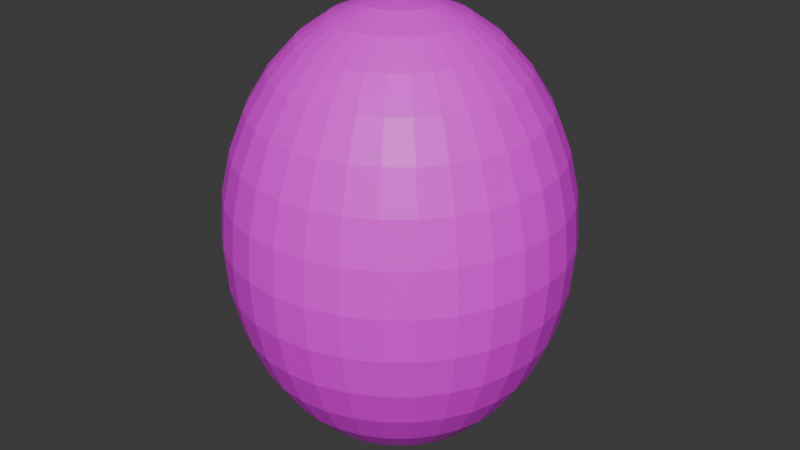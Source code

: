 # Source: potplant_leaves.blend  (saved by Blender 4.3.34; exported with 4.5.12 LTS)
import bpy
from mathutils import Matrix  # noqa: F401  (used for matrix-valued properties, if any)

bpy.ops.wm.read_factory_settings(use_empty=True)
scene = bpy.context.scene
scene.name = 'Scene'

# ---- collections
col_collection = bpy.data.collections.new('Collection'); scene.collection.children.link(col_collection)

# ---- images (referenced by path relative to the original .blend; pixels are not part of the script)
import os
ASSET_DIR = os.environ.get("B2B_ASSET_DIR", "")  # directory of the original .blend (textures are referenced by path, not embedded)
HERE = os.path.dirname(os.path.abspath(__file__))  # packed textures are extracted next to this script under _unpacked/

def load_image(name, relpath, width, height, colorspace="sRGB"):
    """Load a texture the original file referenced (path relative to the .blend, or extracted next to this script)."""
    p = next((c for c in (os.path.join(HERE, relpath), os.path.join(ASSET_DIR, relpath)) if relpath and os.path.exists(c)), "")
    if p:
        img = bpy.data.images.load(p, check_existing=True)
        img.name = name
    else:  # same state as the original file: an image datablock whose file is absent (Cycles renders it pink)
        img = bpy.data.images.new(name, width, height)
        img.source = "FILE"
        img.filepath = "//" + (relpath or name)
    img.colorspace_settings.name = colorspace
    return img
img_leaves_basecolor_jpg = load_image('leaves_basecolor.jpg', 'leaves_basecolor.jpg', 1024, 1024, 'sRGB')

# ---- materials (node trees are filled in below, after node groups)
mat_leaves = bpy.data.materials.new('Leaves')
mat_leaves.diffuse_color = (0.05118, 0.8003, 0.07182, 1.0)

# ---- material node trees
mat_leaves.use_nodes = True; mat_leaves.node_tree.nodes.clear()
_N = mat_leaves.node_tree.nodes; _L = mat_leaves.node_tree.links
n0 = _N.new('ShaderNodeBsdfPrincipled'); n0.name = 'Principled BSDF'; n0.location = (10, 300)
n1 = _N.new('ShaderNodeOutputMaterial'); n1.name = 'Material Output'; n1.location = (300, 300)
n2 = _N.new('ShaderNodeTexImage'); n2.name = 'Image Texture'; n2.location = (30, -40)
n2.label = 'Base Color'
n2.image = img_leaves_basecolor_jpg
n3 = _N.new('ShaderNodeMapping'); n3.name = 'Mapping'; n3.location = (230, -40)
n3.inputs[3].default_value = (2.0, 2.0, 2.0)
n4 = _N.new('ShaderNodeTexCoord'); n4.name = 'Texture Coordinate'; n4.location = (30, -40)
n5 = _N.new('NodeFrame'); n5.name = 'Frame'; n5.location = (-1270, 340)
n5.label = 'Mapping'
n5.width = 400
n6 = _N.new('NodeFrame'); n6.name = 'Frame.001'; n6.location = (-570, 540)
n6.label = 'Textures'
n6.width = 300
n2.parent = n6
n3.parent = n5
n4.parent = n5
_L.new(n0.outputs[0], n1.inputs[0])
_L.new(n2.outputs[0], n0.inputs[0])
_L.new(n3.outputs[0], n2.inputs[0])
_L.new(n4.outputs[2], n3.inputs[0])
n1.is_active_output = True

# ---- world
world_world = bpy.data.worlds.new('World'); scene.world = world_world
world_world.use_nodes = True; world_world.node_tree.nodes.clear()
_N = world_world.node_tree.nodes; _L = world_world.node_tree.links
n0 = _N.new('ShaderNodeOutputWorld'); n0.name = 'World Output'; n0.location = (300, 300)
n1 = _N.new('ShaderNodeBackground'); n1.name = 'Background'; n1.location = (10, 300)
n1.inputs[0].default_value = (0.05088, 0.05088, 0.05088, 1.0)
_L.new(n1.outputs[0], n0.inputs[0])
n0.is_active_output = True
world_world.color = (0.05088, 0.05088, 0.05088)
world_world.sun_shadow_jitter_overblur = 0.0

# ---- meshes
me_sphere = bpy.data.meshes.new('Sphere')
me_sphere.from_pydata([(0.0, 0.4167, 0.8315), (0.0, 0.6236, 0.5556), (0.0, 0.7356, 0.1951), (0.0, 0.75, 0.0), (0.0, 0.7356, -0.1951), (0.0, 0.6236, -0.5556), (0.02855, 0.1435, 0.9808), (0.05599, 0.2815, 0.9239), (0.08129, 0.4087, 0.8315), (0.1035, 0.5201, 0.7071), (0.1217, 0.6116, 0.5556), (0.1352, 0.6796, 0.3827), (0.1435, 0.7215, 0.1951), (0.1463, 0.7356, 0.0), (0.1435, 0.7215, -0.1951), (0.1352, 0.6796, -0.3827), (0.1217, 0.6116, -0.5556), (0.1035, 0.5201, -0.7071), (0.08129, 0.4087, -0.8315), (0.05599, 0.2815, -0.9239), (0.02855, 0.1435, -0.9808), (0.05599, 0.1352, 0.9808), (0.1098, 0.2652, 0.9239), (0.1595, 0.385, 0.8315), (0.2029, 0.49, 0.7071), (0.2386, 0.5761, 0.5556), (0.2652, 0.6402, 0.3827), (0.2815, 0.6796, 0.1951), (0.287, 0.6929, 0.0), (0.2815, 0.6796, -0.1951), (0.2652, 0.6402, -0.3827), (0.2386, 0.5761, -0.5556), (0.2029, 0.49, -0.7071), (0.1595, 0.385, -0.8315), (0.1098, 0.2652, -0.9239), (0.05599, 0.1352, -0.9808), (0.08129, 0.1217, 0.9808), (0.1595, 0.2386, 0.9239), (0.2315, 0.3465, 0.8315), (0.2946, 0.441, 0.7071), (0.3465, 0.5185, 0.5556), (0.385, 0.5761, 0.3827), (0.4087, 0.6116, 0.1951), (0.4167, 0.6236, 0.0), (0.4087, 0.6116, -0.1951), (0.385, 0.5761, -0.3827), (0.3465, 0.5185, -0.5556), (0.2946, 0.441, -0.7071), (0.2315, 0.3465, -0.8315), (0.1595, 0.2386, -0.9239), (0.08129, 0.1217, -0.9808), (0.1035, 0.1035, 0.9808), (0.2029, 0.2029, 0.9239), (0.2946, 0.2946, 0.8315), (0.375, 0.375, 0.7071), (0.441, 0.441, 0.5556), (0.49, 0.49, 0.3827), (0.5201, 0.5201, 0.1951), (0.5303, 0.5303, 0.0), (0.5201, 0.5201, -0.1951), (0.49, 0.49, -0.3827), (0.441, 0.441, -0.5556), (0.375, 0.375, -0.7071), (0.2946, 0.2946, -0.8315), (0.2029, 0.2029, -0.9239), (0.1035, 0.1035, -0.9808), (0.1217, 0.08129, 0.9808), (0.2386, 0.1595, 0.9239), (0.3465, 0.2315, 0.8315), (0.441, 0.2946, 0.7071), (0.5185, 0.3465, 0.5556), (0.5761, 0.385, 0.3827), (0.6116, 0.4087, 0.1951), (0.6236, 0.4167, 0.0), (0.6116, 0.4087, -0.1951), (0.5761, 0.385, -0.3827), (0.5185, 0.3465, -0.5556), (0.441, 0.2946, -0.7071), (0.3465, 0.2315, -0.8315), (0.2386, 0.1595, -0.9239), (0.1217, 0.08129, -0.9808), (0.0, 0.0, 1.0), (0.1352, 0.05599, 0.9808), (0.2652, 0.1098, 0.9239), (0.385, 0.1595, 0.8315), (0.49, 0.2029, 0.7071), (0.5761, 0.2386, 0.5556), (0.6402, 0.2652, 0.3827), (0.6796, 0.2815, 0.1951), (0.6929, 0.287, 0.0), (0.6796, 0.2815, -0.1951), (0.6402, 0.2652, -0.3827), (0.5761, 0.2386, -0.5556), (0.49, 0.2029, -0.7071), (0.385, 0.1595, -0.8315), (0.2652, 0.1098, -0.9239), (0.1352, 0.05599, -0.9808), (0.1435, 0.02855, 0.9808), (0.2815, 0.05599, 0.9239), (0.4087, 0.08129, 0.8315), (0.5201, 0.1035, 0.7071), (0.6116, 0.1217, 0.5556), (0.6796, 0.1352, 0.3827), (0.7215, 0.1435, 0.1951), (0.7356, 0.1463, 0.0), (0.7215, 0.1435, -0.1951), (0.6796, 0.1352, -0.3827), (0.6116, 0.1217, -0.5556), (0.5201, 0.1035, -0.7071), (0.4087, 0.08129, -0.8315), (0.2815, 0.05599, -0.9239), (0.1435, 0.02855, -0.9808), (0.1463, -8.382e-09, 0.9808), (0.287, -1.676e-08, 0.9239), (0.4167, -3.912e-08, 0.8315), (0.5303, 1.118e-08, 0.7071), (0.6236, -6.706e-08, 0.5556), (0.6929, 3.353e-08, 0.3827), (0.7356, -6.706e-08, 0.1951), (0.75, -1.229e-07, 0.0), (0.7356, -6.706e-08, -0.1951), (0.6929, 3.353e-08, -0.3827), (0.6236, -6.706e-08, -0.5556), (0.5303, 1.118e-08, -0.7071), (0.4167, -3.912e-08, -0.8315), (0.287, -1.676e-08, -0.9239), (0.1463, -8.382e-09, -0.9808), (0.1435, -0.02855, 0.9808), (0.2815, -0.05599, 0.9239), (0.4087, -0.08129, 0.8315), (0.5201, -0.1035, 0.7071), (0.6116, -0.1217, 0.5556), (0.6796, -0.1352, 0.3827), (0.7215, -0.1435, 0.1951), (0.7356, -0.1463, 0.0), (0.7215, -0.1435, -0.1951), (0.6796, -0.1352, -0.3827), (0.6116, -0.1217, -0.5556), (0.5201, -0.1035, -0.7071), (0.4087, -0.08129, -0.8315), (0.2815, -0.05599, -0.9239), (0.1435, -0.02855, -0.9808), (0.1352, -0.05599, 0.9808), (0.2652, -0.1098, 0.9239), (0.385, -0.1595, 0.8315), (0.49, -0.2029, 0.7071), (0.5761, -0.2386, 0.5556), (0.6402, -0.2652, 0.3827), (0.6796, -0.2815, 0.1951), (0.6929, -0.287, 0.0), (0.6796, -0.2815, -0.1951), (0.6402, -0.2652, -0.3827), (0.5761, -0.2386, -0.5556), (0.49, -0.2029, -0.7071), (0.385, -0.1595, -0.8315), (0.2652, -0.1098, -0.9239), (0.1352, -0.05599, -0.9808), (0.1217, -0.08129, 0.9808), (0.2386, -0.1595, 0.9239), (0.3465, -0.2315, 0.8315), (0.441, -0.2946, 0.7071), (0.5185, -0.3465, 0.5556), (0.5761, -0.385, 0.3827), (0.6116, -0.4087, 0.1951), (0.6236, -0.4167, 0.0), (0.6116, -0.4087, -0.1951), (0.5761, -0.385, -0.3827), (0.5185, -0.3465, -0.5556), (0.441, -0.2946, -0.7071), (0.3465, -0.2315, -0.8315), (0.2386, -0.1595, -0.9239), (0.1217, -0.08129, -0.9808), (0.1035, -0.1035, 0.9808), (0.2029, -0.2029, 0.9239), (0.2946, -0.2946, 0.8315), (0.375, -0.375, 0.7071), (0.441, -0.441, 0.5556), (0.49, -0.49, 0.3827), (0.5201, -0.5201, 0.1951), (0.5303, -0.5303, 0.0), (0.5201, -0.5201, -0.1951), (0.49, -0.49, -0.3827), (0.441, -0.441, -0.5556), (0.375, -0.375, -0.7071), (0.2946, -0.2946, -0.8315), (0.2029, -0.2029, -0.9239), (0.1035, -0.1035, -0.9808), (0.08129, -0.1217, 0.9808), (0.1595, -0.2386, 0.9239), (0.2315, -0.3465, 0.8315), (0.2946, -0.441, 0.7071), (0.3465, -0.5185, 0.5556), (0.385, -0.5761, 0.3827), (0.4087, -0.6116, 0.1951), (0.4167, -0.6236, 0.0), (0.4087, -0.6116, -0.1951), (0.385, -0.5761, -0.3827), (0.3465, -0.5185, -0.5556), (0.2946, -0.441, -0.7071), (0.2315, -0.3465, -0.8315), (0.1595, -0.2386, -0.9239), (0.08129, -0.1217, -0.9808), (0.05599, -0.1352, 0.9808), (0.1098, -0.2652, 0.9239), (0.1595, -0.385, 0.8315), (0.2029, -0.49, 0.7071), (0.2386, -0.5761, 0.5556), (0.2652, -0.6402, 0.3827), (0.2815, -0.6796, 0.1951), (0.287, -0.6929, 0.0), (0.2815, -0.6796, -0.1951), (0.2652, -0.6402, -0.3827), (0.2386, -0.5761, -0.5556), (0.2029, -0.49, -0.7071), (0.1595, -0.385, -0.8315), (0.1098, -0.2652, -0.9239), (0.05599, -0.1352, -0.9808), (0.02855, -0.1435, 0.9808), (0.05599, -0.2815, 0.9239), (0.08129, -0.4087, 0.8315), (0.1035, -0.5201, 0.7071), (0.1217, -0.6116, 0.5556), (0.1352, -0.6796, 0.3827), (0.1435, -0.7215, 0.1951), (0.1463, -0.7356, 0.0), (0.1435, -0.7215, -0.1951), (0.1352, -0.6796, -0.3827), (0.1217, -0.6116, -0.5556), (0.1035, -0.5201, -0.7071), (0.08129, -0.4087, -0.8315), (0.05599, -0.2815, -0.9239), (0.02855, -0.1435, -0.9808), (-5.588e-09, -0.1463, 0.9808), (-3.912e-08, -0.287, 0.9239), (-7.264e-08, -0.4167, 0.8315), (-1.118e-08, -0.5303, 0.7071), (-7.823e-08, -0.6236, 0.5556), (2.235e-08, -0.6929, 0.3827), (-1.006e-07, -0.7356, 0.1951), (-2.459e-07, -0.75, 0.0), (-1.006e-07, -0.7356, -0.1951), (2.235e-08, -0.6929, -0.3827), (-7.823e-08, -0.6236, -0.5556), (-1.118e-08, -0.5303, -0.7071), (-7.264e-08, -0.4167, -0.8315), (-3.912e-08, -0.287, -0.9239), (-5.588e-09, -0.1463, -0.9808), (-0.02855, -0.1435, 0.9808), (-0.05599, -0.2815, 0.9239), (-0.08129, -0.4087, 0.8315), (-0.1035, -0.5201, 0.7071), (-0.1217, -0.6116, 0.5556), (-0.1352, -0.6796, 0.3827), (-0.1435, -0.7215, 0.1951), (-0.1463, -0.7356, 0.0), (-0.1435, -0.7215, -0.1951), (-0.1352, -0.6796, -0.3827), (-0.1217, -0.6116, -0.5556), (-0.1035, -0.5201, -0.7071), (-0.08129, -0.4087, -0.8315), (-0.05599, -0.2815, -0.9239), (-0.02855, -0.1435, -0.9808), (-0.05599, -0.1352, 0.9808), (-0.1098, -0.2652, 0.9239), (-0.1595, -0.385, 0.8315), (-0.2029, -0.49, 0.7071), (-0.2386, -0.5761, 0.5556), (-0.2652, -0.6402, 0.3827), (-0.2815, -0.6796, 0.1951), (-0.287, -0.6929, 0.0), (-0.2815, -0.6796, -0.1951), (-0.2652, -0.6402, -0.3827), (-0.2386, -0.5761, -0.5556), (-0.2029, -0.49, -0.7071), (-0.1595, -0.385, -0.8315), (-0.1098, -0.2652, -0.9239), (-0.05599, -0.1352, -0.9808), (-0.08129, -0.1217, 0.9808), (-0.1595, -0.2386, 0.9239), (-0.2315, -0.3465, 0.8315), (-0.2946, -0.441, 0.7071), (-0.3465, -0.5185, 0.5556), (-0.385, -0.5761, 0.3827), (-0.4087, -0.6116, 0.1951), (-0.4167, -0.6236, 0.0), (-0.4087, -0.6116, -0.1951), (-0.385, -0.5761, -0.3827), (-0.3465, -0.5185, -0.5556), (-0.2946, -0.441, -0.7071), (-0.2315, -0.3465, -0.8315), (-0.1595, -0.2386, -0.9239), (-0.08129, -0.1217, -0.9808), (-0.1035, -0.1035, 0.9808), (-0.2029, -0.2029, 0.9239), (-0.2946, -0.2946, 0.8315), (-0.375, -0.375, 0.7071), (-0.441, -0.441, 0.5556), (-0.49, -0.49, 0.3827), (-0.5201, -0.5201, 0.1951), (-0.5303, -0.5303, 0.0), (-0.5201, -0.5201, -0.1951), (-0.49, -0.49, -0.3827), (-0.441, -0.441, -0.5556), (-0.375, -0.375, -0.7071), (-0.2946, -0.2946, -0.8315), (-0.2029, -0.2029, -0.9239), (-0.1035, -0.1035, -0.9808), (-0.1217, -0.08129, 0.9808), (-0.2386, -0.1595, 0.9239), (-0.3465, -0.2315, 0.8315), (-0.441, -0.2946, 0.7071), (-0.5185, -0.3465, 0.5556), (-0.5761, -0.385, 0.3827), (-0.6116, -0.4087, 0.1951), (-0.6236, -0.4167, 0.0), (-0.6116, -0.4087, -0.1951), (-0.5761, -0.385, -0.3827), (-0.5185, -0.3465, -0.5556), (-0.441, -0.2946, -0.7071), (-0.3465, -0.2315, -0.8315), (-0.2386, -0.1595, -0.9239), (-0.1217, -0.08129, -0.9808), (-0.1352, -0.05599, 0.9808), (-0.2652, -0.1098, 0.9239), (-0.385, -0.1595, 0.8315), (-0.49, -0.2029, 0.7071), (-0.5761, -0.2386, 0.5556), (-0.6402, -0.2652, 0.3827), (-0.6796, -0.2815, 0.1951), (-0.6929, -0.287, 0.0), (-0.6796, -0.2815, -0.1951), (-0.6402, -0.2652, -0.3827), (-0.5761, -0.2386, -0.5556), (-0.49, -0.2029, -0.7071), (-0.385, -0.1595, -0.8315), (-0.2652, -0.1098, -0.9239), (-0.1352, -0.05599, -0.9808), (-0.1435, -0.02855, 0.9808), (-0.2815, -0.05599, 0.9239), (-0.4087, -0.08129, 0.8315), (-0.5201, -0.1035, 0.7071), (-0.6116, -0.1217, 0.5556), (-0.6796, -0.1352, 0.3827), (-0.7215, -0.1435, 0.1951), (-0.7356, -0.1463, 0.0), (-0.7215, -0.1435, -0.1951), (-0.6796, -0.1352, -0.3827), (-0.6116, -0.1217, -0.5556), (-0.5201, -0.1035, -0.7071), (-0.4087, -0.08129, -0.8315), (-0.2815, -0.05599, -0.9239), (-0.1435, -0.02855, -0.9808), (-0.1463, 1.397e-08, 0.9808), (-0.287, 3.912e-08, 0.9239), (-0.4167, 1.118e-07, 0.8315), (-0.5303, 2.235e-08, 0.7071), (-0.6236, 1.229e-07, 0.5556), (-0.6929, 1.118e-08, 0.3827), (-0.7356, 2.012e-07, 0.1951), (-0.75, 3.353e-07, 0.0), (-0.7356, 2.012e-07, -0.1951), (-0.6929, 1.118e-08, -0.3827), (-0.6236, 1.229e-07, -0.5556), (-0.5303, 2.235e-08, -0.7071), (-0.4167, 1.118e-07, -0.8315), (-0.287, 3.912e-08, -0.9239), (-0.1463, 1.397e-08, -0.9808), (-0.1435, 0.02855, 0.9808), (-0.2815, 0.05599, 0.9239), (-0.4087, 0.08129, 0.8315), (-0.5201, 0.1035, 0.7071), (-0.6116, 0.1217, 0.5556), (-0.6796, 0.1352, 0.3827), (-0.7215, 0.1435, 0.1951), (-0.7356, 0.1463, 0.0), (-0.7215, 0.1435, -0.1951), (-0.6796, 0.1352, -0.3827), (-0.6116, 0.1217, -0.5556), (-0.5201, 0.1035, -0.7071), (-0.4087, 0.08129, -0.8315), (-0.2815, 0.05599, -0.9239), (-0.1435, 0.02855, -0.9808), (-0.1352, 0.05599, 0.9808), (-0.2652, 0.1098, 0.9239), (-0.385, 0.1595, 0.8315), (-0.49, 0.2029, 0.7071), (-0.5761, 0.2386, 0.5556), (-0.6402, 0.2652, 0.3827), (-0.6796, 0.2815, 0.1951), (-0.6929, 0.287, 0.0), (-0.6796, 0.2815, -0.1951), (-0.6402, 0.2652, -0.3827), (-0.5761, 0.2386, -0.5556), (-0.49, 0.2029, -0.7071), (-0.385, 0.1595, -0.8315), (-0.2652, 0.1098, -0.9239), (-0.1352, 0.05599, -0.9808), (-0.1217, 0.08129, 0.9808), (-0.2386, 0.1595, 0.9239), (-0.3465, 0.2315, 0.8315), (-0.441, 0.2946, 0.7071), (-0.5185, 0.3465, 0.5556), (-0.5761, 0.385, 0.3827), (-0.6116, 0.4087, 0.1951), (-0.6236, 0.4167, 0.0), (-0.6116, 0.4087, -0.1951), (-0.5761, 0.385, -0.3827), (-0.5185, 0.3465, -0.5556), (-0.441, 0.2946, -0.7071), (-0.3465, 0.2315, -0.8315), (-0.2386, 0.1595, -0.9239), (-0.1217, 0.08129, -0.9808), (-0.1035, 0.1035, 0.9808), (-0.2029, 0.2029, 0.9239), (-0.2946, 0.2946, 0.8315), (-0.375, 0.375, 0.7071), (-0.441, 0.441, 0.5556), (-0.49, 0.49, 0.3827), (-0.5201, 0.5201, 0.1951), (-0.5303, 0.5303, 0.0), (-0.5201, 0.5201, -0.1951), (-0.49, 0.49, -0.3827), (-0.441, 0.441, -0.5556), (-0.375, 0.375, -0.7071), (-0.2946, 0.2946, -0.8315), (-0.2029, 0.2029, -0.9239), (-0.1035, 0.1035, -0.9808), (-0.08129, 0.1217, 0.9808), (-0.1595, 0.2386, 0.9239), (-0.2315, 0.3465, 0.8315), (-0.2946, 0.441, 0.7071), (-0.3465, 0.5185, 0.5556), (-0.385, 0.5761, 0.3827), (-0.4087, 0.6116, 0.1951), (-0.4167, 0.6236, 0.0), (-0.4087, 0.6116, -0.1951), (-0.385, 0.5761, -0.3827), (-0.3465, 0.5185, -0.5556), (-0.2946, 0.441, -0.7071), (-0.2315, 0.3465, -0.8315), (-0.1595, 0.2386, -0.9239), (-0.08129, 0.1217, -0.9808), (-0.05599, 0.1352, 0.9808), (-0.1098, 0.2652, 0.9239), (-0.1595, 0.385, 0.8315), (-0.2029, 0.49, 0.7071), (-0.2386, 0.5761, 0.5556), (-0.2652, 0.6402, 0.3827), (-0.2815, 0.6796, 0.1951), (-0.287, 0.6929, 0.0), (-0.2815, 0.6796, -0.1951), (-0.2652, 0.6402, -0.3827), (-0.2386, 0.5761, -0.5556), (-0.2029, 0.49, -0.7071), (-0.1595, 0.385, -0.8315), (-0.1098, 0.2652, -0.9239), (-0.05599, 0.1352, -0.9808), (-0.02855, 0.1435, 0.9808), (-0.05599, 0.2815, 0.9239), (-0.08129, 0.4087, 0.8315), (-0.1035, 0.5201, 0.7071), (-0.1217, 0.6116, 0.5556), (-0.1352, 0.6796, 0.3827), (-0.1435, 0.7215, 0.1951), (-0.1463, 0.7356, 0.0), (-0.1435, 0.7215, -0.1951), (-0.1352, 0.6796, -0.3827), (-0.1217, 0.6116, -0.5556), (-0.1035, 0.5201, -0.7071), (-0.08129, 0.4087, -0.8315), (-0.05599, 0.2815, -0.9239), (-0.02855, 0.1435, -0.9808), (1.118e-08, 0.1463, 0.9808), (5.029e-08, 0.287, 0.9239), (6.706e-08, 0.5303, 0.7071), (4.47e-08, 0.6929, 0.3827), (4.47e-08, 0.6929, -0.3827), (6.706e-08, 0.5303, -0.7071), (1.621e-07, 0.4167, -0.8315), (5.029e-08, 0.287, -0.9239), (1.118e-08, 0.1463, -0.9808)], [], [(1, 474, 9, 10), (478, 477, 17, 18), (475, 1, 10, 11), (479, 478, 18, 19), (2, 475, 11, 12), (480, 479, 19, 20), (3, 2, 12, 13), (472, 81, 6), (4, 3, 13, 14), (473, 472, 6, 7), (476, 4, 14, 15), (0, 473, 7, 8), (5, 476, 15, 16), (474, 0, 8, 9), (477, 5, 16, 17), (16, 15, 30, 31), (9, 8, 23, 24), (17, 16, 31, 32), (10, 9, 24, 25), (18, 17, 32, 33), (11, 10, 25, 26), (19, 18, 33, 34), (12, 11, 26, 27), (20, 19, 34, 35), (13, 12, 27, 28), (6, 81, 21), (14, 13, 28, 29), (7, 6, 21, 22), (15, 14, 29, 30), (8, 7, 22, 23), (35, 34, 49, 50), (28, 27, 42, 43), (21, 81, 36), (29, 28, 43, 44), (22, 21, 36, 37), (30, 29, 44, 45), (23, 22, 37, 38), (31, 30, 45, 46), (24, 23, 38, 39), (32, 31, 46, 47), (25, 24, 39, 40), (33, 32, 47, 48), (26, 25, 40, 41), (34, 33, 48, 49), (27, 26, 41, 42), (47, 46, 61, 62), (40, 39, 54, 55), (48, 47, 62, 63), (41, 40, 55, 56), (49, 48, 63, 64), (42, 41, 56, 57), (50, 49, 64, 65), (43, 42, 57, 58), (36, 81, 51), (44, 43, 58, 59), (37, 36, 51, 52), (45, 44, 59, 60), (38, 37, 52, 53), (46, 45, 60, 61), (39, 38, 53, 54), (51, 81, 66), (59, 58, 73, 74), (52, 51, 66, 67), (60, 59, 74, 75), (53, 52, 67, 68), (61, 60, 75, 76), (54, 53, 68, 69), (62, 61, 76, 77), (55, 54, 69, 70), (63, 62, 77, 78), (56, 55, 70, 71), (64, 63, 78, 79), (57, 56, 71, 72), (65, 64, 79, 80), (58, 57, 72, 73), (70, 69, 85, 86), (78, 77, 93, 94), (71, 70, 86, 87), (79, 78, 94, 95), (72, 71, 87, 88), (80, 79, 95, 96), (73, 72, 88, 89), (66, 81, 82), (74, 73, 89, 90), (67, 66, 82, 83), (75, 74, 90, 91), (68, 67, 83, 84), (76, 75, 91, 92), (69, 68, 84, 85), (77, 76, 92, 93), (90, 89, 104, 105), (83, 82, 97, 98), (91, 90, 105, 106), (84, 83, 98, 99), (92, 91, 106, 107), (85, 84, 99, 100), (93, 92, 107, 108), (86, 85, 100, 101), (94, 93, 108, 109), (87, 86, 101, 102), (95, 94, 109, 110), (88, 87, 102, 103), (96, 95, 110, 111), (89, 88, 103, 104), (82, 81, 97), (109, 108, 123, 124), (102, 101, 116, 117), (110, 109, 124, 125), (103, 102, 117, 118), (111, 110, 125, 126), (104, 103, 118, 119), (97, 81, 112), (105, 104, 119, 120), (98, 97, 112, 113), (106, 105, 120, 121), (99, 98, 113, 114), (107, 106, 121, 122), (100, 99, 114, 115), (108, 107, 122, 123), (101, 100, 115, 116), (113, 112, 127, 128), (121, 120, 135, 136), (114, 113, 128, 129), (122, 121, 136, 137), (115, 114, 129, 130), (123, 122, 137, 138), (116, 115, 130, 131), (124, 123, 138, 139), (117, 116, 131, 132), (125, 124, 139, 140), (118, 117, 132, 133), (126, 125, 140, 141), (119, 118, 133, 134), (112, 81, 127), (120, 119, 134, 135), (132, 131, 146, 147), (140, 139, 154, 155), (133, 132, 147, 148), (141, 140, 155, 156), (134, 133, 148, 149), (127, 81, 142), (135, 134, 149, 150), (128, 127, 142, 143), (136, 135, 150, 151), (129, 128, 143, 144), (137, 136, 151, 152), (130, 129, 144, 145), (138, 137, 152, 153), (131, 130, 145, 146), (139, 138, 153, 154), (151, 150, 165, 166), (144, 143, 158, 159), (152, 151, 166, 167), (145, 144, 159, 160), (153, 152, 167, 168), (146, 145, 160, 161), (154, 153, 168, 169), (147, 146, 161, 162), (155, 154, 169, 170), (148, 147, 162, 163), (156, 155, 170, 171), (149, 148, 163, 164), (142, 81, 157), (150, 149, 164, 165), (143, 142, 157, 158), (170, 169, 184, 185), (163, 162, 177, 178), (171, 170, 185, 186), (164, 163, 178, 179), (157, 81, 172), (165, 164, 179, 180), (158, 157, 172, 173), (166, 165, 180, 181), (159, 158, 173, 174), (167, 166, 181, 182), (160, 159, 174, 175), (168, 167, 182, 183), (161, 160, 175, 176), (169, 168, 183, 184), (162, 161, 176, 177), (182, 181, 196, 197), (175, 174, 189, 190), (183, 182, 197, 198), (176, 175, 190, 191), (184, 183, 198, 199), (177, 176, 191, 192), (185, 184, 199, 200), (178, 177, 192, 193), (186, 185, 200, 201), (179, 178, 193, 194), (172, 81, 187), (180, 179, 194, 195), (173, 172, 187, 188), (181, 180, 195, 196), (174, 173, 188, 189), (201, 200, 215, 216), (194, 193, 208, 209), (187, 81, 202), (195, 194, 209, 210), (188, 187, 202, 203), (196, 195, 210, 211), (189, 188, 203, 204), (197, 196, 211, 212), (190, 189, 204, 205), (198, 197, 212, 213), (191, 190, 205, 206), (199, 198, 213, 214), (192, 191, 206, 207), (200, 199, 214, 215), (193, 192, 207, 208), (205, 204, 219, 220), (213, 212, 227, 228), (206, 205, 220, 221), (214, 213, 228, 229), (207, 206, 221, 222), (215, 214, 229, 230), (208, 207, 222, 223), (216, 215, 230, 231), (209, 208, 223, 224), (202, 81, 217), (210, 209, 224, 225), (203, 202, 217, 218), (211, 210, 225, 226), (204, 203, 218, 219), (212, 211, 226, 227), (224, 223, 238, 239), (217, 81, 232), (225, 224, 239, 240), (218, 217, 232, 233), (226, 225, 240, 241), (219, 218, 233, 234), (227, 226, 241, 242), (220, 219, 234, 235), (228, 227, 242, 243), (221, 220, 235, 236), (229, 228, 243, 244), (222, 221, 236, 237), (230, 229, 244, 245), (223, 222, 237, 238), (231, 230, 245, 246), (243, 242, 257, 258), (236, 235, 250, 251), (244, 243, 258, 259), (237, 236, 251, 252), (245, 244, 259, 260), (238, 237, 252, 253), (246, 245, 260, 261), (239, 238, 253, 254), (232, 81, 247), (240, 239, 254, 255), (233, 232, 247, 248), (241, 240, 255, 256), (234, 233, 248, 249), (242, 241, 256, 257), (235, 234, 249, 250), (247, 81, 262), (255, 254, 269, 270), (248, 247, 262, 263), (256, 255, 270, 271), (249, 248, 263, 264), (257, 256, 271, 272), (250, 249, 264, 265), (258, 257, 272, 273), (251, 250, 265, 266), (259, 258, 273, 274), (252, 251, 266, 267), (260, 259, 274, 275), (253, 252, 267, 268), (261, 260, 275, 276), (254, 253, 268, 269), (266, 265, 280, 281), (274, 273, 288, 289), (267, 266, 281, 282), (275, 274, 289, 290), (268, 267, 282, 283), (276, 275, 290, 291), (269, 268, 283, 284), (262, 81, 277), (270, 269, 284, 285), (263, 262, 277, 278), (271, 270, 285, 286), (264, 263, 278, 279), (272, 271, 286, 287), (265, 264, 279, 280), (273, 272, 287, 288), (285, 284, 299, 300), (278, 277, 292, 293), (286, 285, 300, 301), (279, 278, 293, 294), (287, 286, 301, 302), (280, 279, 294, 295), (288, 287, 302, 303), (281, 280, 295, 296), (289, 288, 303, 304), (282, 281, 296, 297), (290, 289, 304, 305), (283, 282, 297, 298), (291, 290, 305, 306), (284, 283, 298, 299), (277, 81, 292), (304, 303, 318, 319), (297, 296, 311, 312), (305, 304, 319, 320), (298, 297, 312, 313), (306, 305, 320, 321), (299, 298, 313, 314), (292, 81, 307), (300, 299, 314, 315), (293, 292, 307, 308), (301, 300, 315, 316), (294, 293, 308, 309), (302, 301, 316, 317), (295, 294, 309, 310), (303, 302, 317, 318), (296, 295, 310, 311), (316, 315, 330, 331), (309, 308, 323, 324), (317, 316, 331, 332), (310, 309, 324, 325), (318, 317, 332, 333), (311, 310, 325, 326), (319, 318, 333, 334), (312, 311, 326, 327), (320, 319, 334, 335), (313, 312, 327, 328), (321, 320, 335, 336), (314, 313, 328, 329), (307, 81, 322), (315, 314, 329, 330), (308, 307, 322, 323), (335, 334, 349, 350), (328, 327, 342, 343), (336, 335, 350, 351), (329, 328, 343, 344), (322, 81, 337), (330, 329, 344, 345), (323, 322, 337, 338), (331, 330, 345, 346), (324, 323, 338, 339), (332, 331, 346, 347), (325, 324, 339, 340), (333, 332, 347, 348), (326, 325, 340, 341), (334, 333, 348, 349), (327, 326, 341, 342), (339, 338, 353, 354), (347, 346, 361, 362), (340, 339, 354, 355), (348, 347, 362, 363), (341, 340, 355, 356), (349, 348, 363, 364), (342, 341, 356, 357), (350, 349, 364, 365), (343, 342, 357, 358), (351, 350, 365, 366), (344, 343, 358, 359), (337, 81, 352), (345, 344, 359, 360), (338, 337, 352, 353), (346, 345, 360, 361), (358, 357, 372, 373), (366, 365, 380, 381), (359, 358, 373, 374), (352, 81, 367), (360, 359, 374, 375), (353, 352, 367, 368), (361, 360, 375, 376), (354, 353, 368, 369), (362, 361, 376, 377), (355, 354, 369, 370), (363, 362, 377, 378), (356, 355, 370, 371), (364, 363, 378, 379), (357, 356, 371, 372), (365, 364, 379, 380), (377, 376, 391, 392), (370, 369, 384, 385), (378, 377, 392, 393), (371, 370, 385, 386), (379, 378, 393, 394), (372, 371, 386, 387), (380, 379, 394, 395), (373, 372, 387, 388), (381, 380, 395, 396), (374, 373, 388, 389), (367, 81, 382), (375, 374, 389, 390), (368, 367, 382, 383), (376, 375, 390, 391), (369, 368, 383, 384), (396, 395, 410, 411), (389, 388, 403, 404), (382, 81, 397), (390, 389, 404, 405), (383, 382, 397, 398), (391, 390, 405, 406), (384, 383, 398, 399), (392, 391, 406, 407), (385, 384, 399, 400), (393, 392, 407, 408), (386, 385, 400, 401), (394, 393, 408, 409), (387, 386, 401, 402), (395, 394, 409, 410), (388, 387, 402, 403), (400, 399, 414, 415), (408, 407, 422, 423), (401, 400, 415, 416), (409, 408, 423, 424), (402, 401, 416, 417), (410, 409, 424, 425), (403, 402, 417, 418), (411, 410, 425, 426), (404, 403, 418, 419), (397, 81, 412), (405, 404, 419, 420), (398, 397, 412, 413), (406, 405, 420, 421), (399, 398, 413, 414), (407, 406, 421, 422), (419, 418, 433, 434), (412, 81, 427), (420, 419, 434, 435), (413, 412, 427, 428), (421, 420, 435, 436), (414, 413, 428, 429), (422, 421, 436, 437), (415, 414, 429, 430), (423, 422, 437, 438), (416, 415, 430, 431), (424, 423, 438, 439), (417, 416, 431, 432), (425, 424, 439, 440), (418, 417, 432, 433), (426, 425, 440, 441), (438, 437, 452, 453), (431, 430, 445, 446), (439, 438, 453, 454), (432, 431, 446, 447), (440, 439, 454, 455), (433, 432, 447, 448), (441, 440, 455, 456), (434, 433, 448, 449), (427, 81, 442), (435, 434, 449, 450), (428, 427, 442, 443), (436, 435, 450, 451), (429, 428, 443, 444), (437, 436, 451, 452), (430, 429, 444, 445), (450, 449, 464, 465), (443, 442, 457, 458), (451, 450, 465, 466), (444, 443, 458, 459), (452, 451, 466, 467), (445, 444, 459, 460), (453, 452, 467, 468), (446, 445, 460, 461), (454, 453, 468, 469), (447, 446, 461, 462), (455, 454, 469, 470), (448, 447, 462, 463), (456, 455, 470, 471), (449, 448, 463, 464), (442, 81, 457), (469, 468, 477, 478), (462, 461, 1, 475), (470, 469, 478, 479), (463, 462, 475, 2), (471, 470, 479, 480), (464, 463, 2, 3), (457, 81, 472), (20, 35, 50, 65, 80, 96, 111, 126, 141, 156, 171, 186, 201, 216, 231, 246, 261, 276, 291, 306, 321, 336, 351, 366, 381, 396, 411, 426, 441, 456, 471, 480), (465, 464, 3, 4), (458, 457, 472, 473), (466, 465, 4, 476), (459, 458, 473, 0), (467, 466, 476, 5), (460, 459, 0, 474), (468, 467, 5, 477), (461, 460, 474, 1)])
_uv = me_sphere.uv_layers.new(name='UVMap')
_uv.uv.foreach_set('vector', [0.6106, 0.5471, 0.5974, 0.5035, 0.6234, 0.5049, 0.6413, 0.5487, 0.9625, 0.2184, 0.9927, 0.2345, 0.9753, 0.2606, 0.9488, 0.2388, 0.6205, 0.5975, 0.6106, 0.5471, 0.6413, 0.5487, 0.6545, 0.5994, 0.928, 0.1999, 0.9625, 0.2184, 0.9488, 0.2388, 0.9186, 0.214, 0.6265, 0.653, 0.6205, 0.5975, 0.6545, 0.5994, 0.6627, 0.6549, 0.8906, 0.1799, 0.928, 0.1999, 0.9186, 0.214, 0.8858, 0.1871, 0.6286, 0.7113, 0.6265, 0.653, 0.6627, 0.6549, 0.6654, 0.7133, 0.8586, 0.6622, 0.8378, 0.623, 0.8658, 0.6574, 0.6265, 0.7703, 0.6286, 0.7113, 0.6654, 0.7133, 0.6627, 0.7722, 0.8786, 0.7008, 0.8586, 0.6622, 0.8658, 0.6574, 0.8927, 0.6914, 0.6205, 0.8276, 0.6265, 0.7703, 0.6627, 0.7722, 0.6545, 0.8294, 0.897, 0.7372, 0.8786, 0.7008, 0.8927, 0.6914, 0.9175, 0.7236, 0.6106, 0.881, 0.6205, 0.8276, 0.6545, 0.8294, 0.6413, 0.8827, 0.9132, 0.7702, 0.897, 0.7372, 0.9175, 0.7236, 0.9393, 0.7528, 0.5974, 0.9285, 0.6106, 0.881, 0.6413, 0.8827, 0.6234, 0.9299, 0.6413, 0.8827, 0.6545, 0.8294, 0.6835, 0.8317, 0.6673, 0.8847, 0.9393, 0.7528, 0.9175, 0.7236, 0.9349, 0.7062, 0.9614, 0.7307, 0.6234, 0.9299, 0.6413, 0.8827, 0.6673, 0.8847, 0.6456, 0.9317, 0.02946, 0.0847, 0.0512, 0.03772, 0.07337, 0.0395, 0.05553, 0.08679, 0.9488, 0.2388, 0.9753, 0.2606, 0.9531, 0.2827, 0.9314, 0.2563, 0.01331, 0.1377, 0.02946, 0.0847, 0.05553, 0.08679, 0.04227, 0.14, 0.9186, 0.214, 0.9488, 0.2388, 0.9314, 0.2563, 0.9066, 0.226, 0.003359, 0.1948, 0.01331, 0.1377, 0.04227, 0.14, 0.0341, 0.1972, 0.8858, 0.1871, 0.9186, 0.214, 0.9066, 0.226, 0.8797, 0.1932, 0.0, 0.2536, 0.003359, 0.1948, 0.0341, 0.1972, 0.03135, 0.2561, 0.8658, 0.6574, 0.8378, 0.623, 0.8719, 0.6513, 0.6627, 0.7722, 0.6654, 0.7133, 0.6968, 0.7158, 0.6934, 0.7747, 0.8927, 0.6914, 0.8658, 0.6574, 0.8719, 0.6513, 0.9047, 0.6794, 0.6545, 0.8294, 0.6627, 0.7722, 0.6934, 0.7747, 0.6835, 0.8317, 0.9175, 0.7236, 0.8927, 0.6914, 0.9047, 0.6794, 0.9349, 0.7062, 0.8797, 0.1932, 0.9066, 0.226, 0.8925, 0.2355, 0.8725, 0.198, 0.03135, 0.2561, 0.0341, 0.1972, 0.07026, 0.1992, 0.06821, 0.2581, 0.8719, 0.6513, 0.8378, 0.623, 0.8767, 0.6441, 0.0341, 0.3145, 0.03135, 0.2561, 0.06821, 0.2581, 0.07026, 0.3164, 0.9047, 0.6794, 0.8719, 0.6513, 0.8767, 0.6441, 0.9141, 0.6653, 0.04227, 0.3701, 0.0341, 0.3145, 0.07026, 0.3164, 0.07632, 0.3719, 0.9349, 0.7062, 0.9047, 0.6794, 0.9141, 0.6653, 0.9486, 0.6858, 0.05553, 0.4207, 0.04227, 0.3701, 0.07632, 0.3719, 0.08617, 0.4224, 0.9614, 0.7307, 0.9349, 0.7062, 0.9486, 0.6858, 0.9788, 0.7047, 0.07337, 0.4646, 0.05553, 0.4207, 0.08617, 0.4224, 0.09943, 0.4659, 0.05553, 0.08679, 0.07337, 0.0395, 0.09943, 0.0409, 0.08617, 0.08843, 0.9314, 0.2563, 0.9531, 0.2827, 0.9271, 0.3002, 0.9109, 0.2699, 0.04227, 0.14, 0.05553, 0.08679, 0.08617, 0.08843, 0.07632, 0.1419, 0.9066, 0.226, 0.9314, 0.2563, 0.9109, 0.2699, 0.8925, 0.2355, 0.0341, 0.1972, 0.04227, 0.14, 0.07632, 0.1419, 0.07026, 0.1992, 0.09943, 0.4659, 0.08617, 0.4224, 0.1202, 0.4235, 0.1284, 0.4669, 0.08617, 0.08843, 0.09943, 0.0409, 0.1284, 0.04186, 0.1202, 0.08956, 0.9109, 0.2699, 0.9271, 0.3002, 0.8981, 0.3122, 0.8881, 0.2794, 0.07632, 0.1419, 0.08617, 0.08843, 0.1202, 0.08956, 0.1142, 0.1431, 0.8925, 0.2355, 0.9109, 0.2699, 0.8881, 0.2794, 0.8768, 0.242, 0.07026, 0.1992, 0.07632, 0.1419, 0.1142, 0.1431, 0.1104, 0.2005, 0.8725, 0.198, 0.8925, 0.2355, 0.8768, 0.242, 0.8645, 0.2014, 0.06821, 0.2581, 0.07026, 0.1992, 0.1104, 0.2005, 0.1092, 0.2595, 0.8767, 0.6441, 0.8378, 0.623, 0.88, 0.6362, 0.07026, 0.3164, 0.06821, 0.2581, 0.1092, 0.2595, 0.1104, 0.3178, 0.9141, 0.6653, 0.8767, 0.6441, 0.88, 0.6362, 0.9206, 0.6497, 0.07632, 0.3719, 0.07026, 0.3164, 0.1104, 0.3178, 0.1142, 0.3732, 0.9486, 0.6858, 0.9141, 0.6653, 0.9206, 0.6497, 0.958, 0.6631, 0.08617, 0.4224, 0.07632, 0.3719, 0.1142, 0.3732, 0.1202, 0.4235, 0.09943, 0.0409, 0.1156, 0.001096, 0.1383, 0.001851, 0.1284, 0.04186, 0.88, 0.6362, 0.8378, 0.623, 0.8817, 0.6277, 0.1104, 0.3178, 0.1092, 0.2595, 0.1526, 0.2602, 0.1531, 0.3184, 0.9206, 0.6497, 0.88, 0.6362, 0.8817, 0.6277, 0.9239, 0.6331, 0.1142, 0.3732, 0.1104, 0.3178, 0.1531, 0.3184, 0.1543, 0.3738, 0.958, 0.6631, 0.9206, 0.6497, 0.9239, 0.6331, 0.9628, 0.639, 0.1202, 0.4235, 0.1142, 0.3732, 0.1543, 0.3738, 0.1564, 0.4241, 0.1284, 0.04186, 0.1383, 0.001851, 0.1625, 0.002236, 0.1591, 0.04235, 0.1284, 0.4669, 0.1202, 0.4235, 0.1564, 0.4241, 0.1591, 0.4674, 0.1202, 0.08956, 0.1284, 0.04186, 0.1591, 0.04235, 0.1564, 0.09013, 0.8881, 0.2794, 0.8981, 0.3122, 0.8673, 0.3183, 0.864, 0.2842, 0.1142, 0.1431, 0.1202, 0.08956, 0.1564, 0.09013, 0.1543, 0.1438, 0.8768, 0.242, 0.8881, 0.2794, 0.864, 0.2842, 0.8602, 0.2453, 0.1104, 0.2005, 0.1142, 0.1431, 0.1543, 0.1438, 0.1531, 0.2012, 0.8645, 0.2014, 0.8768, 0.242, 0.8602, 0.2453, 0.856, 0.203, 0.1092, 0.2595, 0.1104, 0.2005, 0.1531, 0.2012, 0.1526, 0.2602, 0.1564, 0.09013, 0.1591, 0.04235, 0.1905, 0.04235, 0.1932, 0.09013, 0.1625, 0.502, 0.1591, 0.4674, 0.1905, 0.4674, 0.1871, 0.502, 0.1543, 0.1438, 0.1564, 0.09013, 0.1932, 0.09013, 0.1953, 0.1438, 0.8602, 0.2453, 0.864, 0.2842, 0.8394, 0.2842, 0.8432, 0.2453, 0.1531, 0.2012, 0.1543, 0.1438, 0.1953, 0.1438, 0.1966, 0.2012, 0.856, 0.203, 0.8602, 0.2453, 0.8432, 0.2453, 0.8473, 0.203, 0.1526, 0.2602, 0.1531, 0.2012, 0.1966, 0.2012, 0.197, 0.2602, 0.8817, 0.6277, 0.8378, 0.623, 0.8817, 0.6191, 0.1531, 0.3184, 0.1526, 0.2602, 0.197, 0.2602, 0.1966, 0.3184, 0.9239, 0.6331, 0.8817, 0.6277, 0.8817, 0.6191, 0.9239, 0.6162, 0.1543, 0.3738, 0.1531, 0.3184, 0.1966, 0.3184, 0.1953, 0.3738, 0.9628, 0.639, 0.9239, 0.6331, 0.9239, 0.6162, 0.9628, 0.6145, 0.1564, 0.4241, 0.1543, 0.3738, 0.1953, 0.3738, 0.1932, 0.4241, 0.1591, 0.04235, 0.1625, 0.002236, 0.1871, 0.002236, 0.1905, 0.04235, 0.1591, 0.4674, 0.1564, 0.4241, 0.1932, 0.4241, 0.1905, 0.4674, 0.1966, 0.3184, 0.197, 0.2602, 0.2405, 0.2595, 0.2392, 0.3178, 0.9239, 0.6162, 0.8817, 0.6191, 0.88, 0.6106, 0.9206, 0.5996, 0.1953, 0.3738, 0.1966, 0.3184, 0.2392, 0.3178, 0.2355, 0.3732, 0.9628, 0.6145, 0.9239, 0.6162, 0.9206, 0.5996, 0.958, 0.5904, 0.1932, 0.4241, 0.1953, 0.3738, 0.2355, 0.3732, 0.2294, 0.4235, 0.1905, 0.04235, 0.1871, 0.002236, 0.2113, 0.001851, 0.2212, 0.04186, 0.1905, 0.4674, 0.1932, 0.4241, 0.2294, 0.4235, 0.2212, 0.4669, 0.1932, 0.09013, 0.1905, 0.04235, 0.2212, 0.04186, 0.2294, 0.08956, 0.8394, 0.2842, 0.836, 0.3183, 0.8053, 0.3122, 0.8152, 0.2794, 0.1953, 0.1438, 0.1932, 0.09013, 0.2294, 0.08956, 0.2355, 0.1431, 0.8432, 0.2453, 0.8394, 0.2842, 0.8152, 0.2794, 0.8265, 0.242, 0.1966, 0.2012, 0.1953, 0.1438, 0.2355, 0.1431, 0.2392, 0.2005, 0.8473, 0.203, 0.8432, 0.2453, 0.8265, 0.242, 0.8389, 0.2014, 0.197, 0.2602, 0.1966, 0.2012, 0.2392, 0.2005, 0.2405, 0.2595, 0.8817, 0.6191, 0.8378, 0.623, 0.88, 0.6106, 0.8152, 0.2794, 0.8053, 0.3122, 0.7763, 0.3002, 0.7924, 0.2699, 0.2355, 0.1431, 0.2294, 0.08956, 0.2635, 0.08843, 0.2733, 0.1419, 0.8265, 0.242, 0.8152, 0.2794, 0.7924, 0.2699, 0.8109, 0.2355, 0.2392, 0.2005, 0.2355, 0.1431, 0.2733, 0.1419, 0.2794, 0.1992, 0.8389, 0.2014, 0.8265, 0.242, 0.8109, 0.2355, 0.8309, 0.198, 0.2405, 0.2595, 0.2392, 0.2005, 0.2794, 0.1992, 0.2814, 0.2581, 0.88, 0.6106, 0.8378, 0.623, 0.8767, 0.6026, 0.2392, 0.3178, 0.2405, 0.2595, 0.2814, 0.2581, 0.2794, 0.3164, 0.9206, 0.5996, 0.88, 0.6106, 0.8767, 0.6026, 0.9141, 0.584, 0.2355, 0.3732, 0.2392, 0.3178, 0.2794, 0.3164, 0.2733, 0.3719, 0.958, 0.5904, 0.9206, 0.5996, 0.9141, 0.584, 0.9486, 0.5677, 0.2294, 0.4235, 0.2355, 0.3732, 0.2733, 0.3719, 0.2635, 0.4224, 0.2212, 0.04186, 0.2113, 0.001851, 0.234, 0.001096, 0.2502, 0.0409, 0.2212, 0.4669, 0.2294, 0.4235, 0.2635, 0.4224, 0.2502, 0.4659, 0.2294, 0.08956, 0.2212, 0.04186, 0.2502, 0.0409, 0.2635, 0.08843, 0.9141, 0.584, 0.8767, 0.6026, 0.8719, 0.5955, 0.9047, 0.5699, 0.2733, 0.3719, 0.2794, 0.3164, 0.3155, 0.3145, 0.3074, 0.3701, 0.9486, 0.5677, 0.9141, 0.584, 0.9047, 0.5699, 0.9349, 0.5472, 0.2635, 0.4224, 0.2733, 0.3719, 0.3074, 0.3701, 0.2941, 0.4207, 0.2502, 0.0409, 0.234, 0.001096, 0.2545, 0.0, 0.2763, 0.0395, 0.2502, 0.4659, 0.2635, 0.4224, 0.2941, 0.4207, 0.2763, 0.4646, 0.2635, 0.08843, 0.2502, 0.0409, 0.2763, 0.0395, 0.2941, 0.08679, 0.7924, 0.2699, 0.7763, 0.3002, 0.7502, 0.2827, 0.772, 0.2563, 0.2733, 0.1419, 0.2635, 0.08843, 0.2941, 0.08679, 0.3074, 0.14, 0.8109, 0.2355, 0.7924, 0.2699, 0.772, 0.2563, 0.7968, 0.226, 0.2794, 0.1992, 0.2733, 0.1419, 0.3074, 0.14, 0.3155, 0.1972, 0.8309, 0.198, 0.8109, 0.2355, 0.7968, 0.226, 0.8237, 0.1932, 0.2814, 0.2581, 0.2794, 0.1992, 0.3155, 0.1972, 0.3183, 0.2561, 0.8767, 0.6026, 0.8378, 0.623, 0.8719, 0.5955, 0.2794, 0.3164, 0.2814, 0.2581, 0.3183, 0.2561, 0.3155, 0.3145, 0.3074, 0.14, 0.2941, 0.08679, 0.3202, 0.0847, 0.3363, 0.1377, 0.7968, 0.226, 0.772, 0.2563, 0.7545, 0.2388, 0.7848, 0.214, 0.3155, 0.1972, 0.3074, 0.14, 0.3363, 0.1377, 0.3463, 0.1948, 0.8237, 0.1932, 0.7968, 0.226, 0.7848, 0.214, 0.8176, 0.1871, 0.3463, 0.2536, 0.3496, 0.1948, 0.3804, 0.1972, 0.3776, 0.2561, 0.8719, 0.5955, 0.8378, 0.623, 0.8658, 0.5894, 0.3496, 0.312, 0.3463, 0.2536, 0.3776, 0.2561, 0.3804, 0.3145, 0.9047, 0.5699, 0.8719, 0.5955, 0.8658, 0.5894, 0.8927, 0.558, 0.3074, 0.3701, 0.3155, 0.3145, 0.3463, 0.312, 0.3363, 0.3678, 0.9349, 0.5472, 0.9047, 0.5699, 0.8927, 0.558, 0.9175, 0.5299, 0.2941, 0.4207, 0.3074, 0.3701, 0.3363, 0.3678, 0.3202, 0.4187, 0.9614, 0.5284, 0.9349, 0.5472, 0.9175, 0.5299, 0.9393, 0.5063, 0.3975, 0.4628, 0.3757, 0.4187, 0.4018, 0.4207, 0.4196, 0.4646, 0.3757, 0.0847, 0.3975, 0.03772, 0.4196, 0.0395, 0.4018, 0.08679, 0.772, 0.2563, 0.7502, 0.2827, 0.7281, 0.2606, 0.7545, 0.2388, 0.3885, 0.3701, 0.3804, 0.3145, 0.4165, 0.3164, 0.4226, 0.3719, 0.9175, 0.5299, 0.8927, 0.558, 0.8786, 0.5486, 0.897, 0.5162, 0.4018, 0.4207, 0.3885, 0.3701, 0.4226, 0.3719, 0.4324, 0.4224, 0.4196, 0.0395, 0.4414, 1.797e-08, 0.4619, 0.001096, 0.4457, 0.0409, 0.4196, 0.4646, 0.4018, 0.4207, 0.4324, 0.4224, 0.4457, 0.4659, 0.4018, 0.08679, 0.4196, 0.0395, 0.4457, 0.0409, 0.4324, 0.08843, 0.7545, 0.2388, 0.7281, 0.2606, 0.7106, 0.2345, 0.7409, 0.2184, 0.3885, 0.14, 0.4018, 0.08679, 0.4324, 0.08843, 0.4226, 0.1419, 0.7848, 0.214, 0.7545, 0.2388, 0.7409, 0.2184, 0.7753, 0.1999, 0.3804, 0.1972, 0.3885, 0.14, 0.4226, 0.1419, 0.4165, 0.1992, 0.8176, 0.1871, 0.7848, 0.214, 0.7753, 0.1999, 0.8128, 0.1799, 0.3776, 0.2561, 0.3804, 0.1972, 0.4165, 0.1992, 0.4145, 0.2581, 0.8658, 0.5894, 0.8378, 0.623, 0.8586, 0.5846, 0.3804, 0.3145, 0.3776, 0.2561, 0.4145, 0.2581, 0.4165, 0.3164, 0.8927, 0.558, 0.8658, 0.5894, 0.8586, 0.5846, 0.8786, 0.5486, 0.7753, 0.1999, 0.7409, 0.2184, 0.7314, 0.1956, 0.7689, 0.1843, 0.4165, 0.1992, 0.4226, 0.1419, 0.4604, 0.1431, 0.4567, 0.2005, 0.8128, 0.1799, 0.7753, 0.1999, 0.7689, 0.1843, 0.8095, 0.1719, 0.4145, 0.2581, 0.4165, 0.1992, 0.4567, 0.2005, 0.4554, 0.2595, 0.8586, 0.5846, 0.8378, 0.623, 0.8506, 0.5813, 0.4165, 0.3164, 0.4145, 0.2581, 0.4554, 0.2595, 0.4567, 0.3178, 0.8786, 0.5486, 0.8586, 0.5846, 0.8506, 0.5813, 0.8629, 0.5421, 0.4226, 0.3719, 0.4165, 0.3164, 0.4567, 0.3178, 0.4604, 0.3732, 0.897, 0.5162, 0.8786, 0.5486, 0.8629, 0.5421, 0.8743, 0.5068, 0.4324, 0.4224, 0.4226, 0.3719, 0.4604, 0.3732, 0.4665, 0.4235, 0.4457, 0.0409, 0.4619, 0.001096, 0.4846, 0.001851, 0.4747, 0.04186, 0.4457, 0.4659, 0.4324, 0.4224, 0.4665, 0.4235, 0.4747, 0.4669, 0.4324, 0.08843, 0.4457, 0.0409, 0.4747, 0.04186, 0.4665, 0.08956, 0.7409, 0.2184, 0.7106, 0.2345, 0.6986, 0.2056, 0.7314, 0.1956, 0.4226, 0.1419, 0.4324, 0.08843, 0.4665, 0.08956, 0.4604, 0.1431, 0.4665, 0.4235, 0.4604, 0.3732, 0.5006, 0.3738, 0.5026, 0.4241, 0.4747, 0.04186, 0.4846, 0.001851, 0.5088, 0.002236, 0.5054, 0.04235, 0.4747, 0.4669, 0.4665, 0.4235, 0.5026, 0.4241, 0.5054, 0.4674, 0.4665, 0.08956, 0.4747, 0.04186, 0.5054, 0.04235, 0.5026, 0.09013, 0.7314, 0.1956, 0.6986, 0.2056, 0.6925, 0.1748, 0.7266, 0.1715, 0.4604, 0.1431, 0.4665, 0.08956, 0.5026, 0.09013, 0.5006, 0.1438, 0.7689, 0.1843, 0.7314, 0.1956, 0.7266, 0.1715, 0.7655, 0.1676, 0.4567, 0.2005, 0.4604, 0.1431, 0.5006, 0.1438, 0.4993, 0.2012, 0.8095, 0.1719, 0.7689, 0.1843, 0.7655, 0.1676, 0.8078, 0.1635, 0.4554, 0.2595, 0.4567, 0.2005, 0.4993, 0.2012, 0.4989, 0.2602, 0.8506, 0.5813, 0.8378, 0.623, 0.8421, 0.5796, 0.4567, 0.3178, 0.4554, 0.2595, 0.4989, 0.2602, 0.4993, 0.3184, 0.8629, 0.5421, 0.8506, 0.5813, 0.8421, 0.5796, 0.8463, 0.5388, 0.4604, 0.3732, 0.4567, 0.3178, 0.4993, 0.3184, 0.5006, 0.3738, 0.8743, 0.5068, 0.8629, 0.5421, 0.8463, 0.5388, 0.8501, 0.502, 0.8078, 0.1635, 0.7655, 0.1676, 0.7655, 0.1507, 0.8078, 0.1548, 0.4989, 0.2602, 0.4993, 0.2012, 0.5428, 0.2012, 0.5432, 0.2602, 0.8421, 0.5796, 0.8378, 0.623, 0.8335, 0.5796, 0.4993, 0.3184, 0.4989, 0.2602, 0.5432, 0.2602, 0.5428, 0.3184, 0.8463, 0.5388, 0.8421, 0.5796, 0.8335, 0.5796, 0.8293, 0.5388, 0.5006, 0.3738, 0.4993, 0.3184, 0.5428, 0.3184, 0.5416, 0.3738, 0.8501, 0.502, 0.8463, 0.5388, 0.8293, 0.5388, 0.8255, 0.502, 0.5026, 0.4241, 0.5006, 0.3738, 0.5416, 0.3738, 0.5395, 0.4241, 0.5054, 0.04235, 0.5088, 0.002236, 0.5334, 0.002236, 0.5368, 0.04235, 0.5054, 0.4674, 0.5026, 0.4241, 0.5395, 0.4241, 0.5368, 0.4674, 0.5026, 0.09013, 0.5054, 0.04235, 0.5368, 0.04235, 0.5395, 0.09013, 0.5088, 0.502, 0.5054, 0.4674, 0.5368, 0.4674, 0.5334, 0.502, 0.5006, 0.1438, 0.5026, 0.09013, 0.5395, 0.09013, 0.5416, 0.1438, 0.7655, 0.1676, 0.7266, 0.1715, 0.7266, 0.1468, 0.7655, 0.1507, 0.4993, 0.2012, 0.5006, 0.1438, 0.5416, 0.1438, 0.5428, 0.2012, 0.5368, 0.04235, 0.5334, 0.002236, 0.5575, 0.001851, 0.5675, 0.04186, 0.5368, 0.4674, 0.5395, 0.4241, 0.5757, 0.4235, 0.5675, 0.4669, 0.5395, 0.09013, 0.5368, 0.04235, 0.5675, 0.04186, 0.5757, 0.08956, 0.7266, 0.1468, 0.6925, 0.1435, 0.6986, 0.1127, 0.7314, 0.1227, 0.5416, 0.1438, 0.5395, 0.09013, 0.5757, 0.08956, 0.5817, 0.1431, 0.7655, 0.1507, 0.7266, 0.1468, 0.7314, 0.1227, 0.7689, 0.134, 0.5428, 0.2012, 0.5416, 0.1438, 0.5817, 0.1431, 0.5855, 0.2005, 0.8078, 0.1548, 0.7655, 0.1507, 0.7689, 0.134, 0.8095, 0.1463, 0.5432, 0.2602, 0.5428, 0.2012, 0.5855, 0.2005, 0.5867, 0.2595, 0.8335, 0.5796, 0.8378, 0.623, 0.825, 0.5813, 0.5428, 0.3184, 0.5432, 0.2602, 0.5867, 0.2595, 0.5855, 0.3178, 0.8293, 0.5388, 0.8335, 0.5796, 0.825, 0.5813, 0.8127, 0.5421, 0.5416, 0.3738, 0.5428, 0.3184, 0.5855, 0.3178, 0.5817, 0.3732, 0.8255, 0.502, 0.8293, 0.5388, 0.8127, 0.5421, 0.8013, 0.5068, 0.5395, 0.4241, 0.5416, 0.3738, 0.5817, 0.3732, 0.5757, 0.4235, 0.5867, 0.2595, 0.5855, 0.2005, 0.6256, 0.1992, 0.6277, 0.2581, 0.825, 0.5813, 0.8378, 0.623, 0.817, 0.5846, 0.5855, 0.3178, 0.5867, 0.2595, 0.6277, 0.2581, 0.6256, 0.3164, 0.8127, 0.5421, 0.825, 0.5813, 0.817, 0.5846, 0.797, 0.5486, 0.5817, 0.3732, 0.5855, 0.3178, 0.6256, 0.3164, 0.6196, 0.3719, 0.8013, 0.5068, 0.8127, 0.5421, 0.797, 0.5486, 0.7786, 0.5162, 0.5757, 0.4235, 0.5817, 0.3732, 0.6196, 0.3719, 0.6097, 0.4224, 0.5675, 0.04186, 0.5575, 0.001851, 0.5803, 0.001096, 0.5965, 0.0409, 0.5675, 0.4669, 0.5757, 0.4235, 0.6097, 0.4224, 0.5965, 0.4659, 0.5757, 0.08956, 0.5675, 0.04186, 0.5965, 0.0409, 0.6097, 0.08843, 0.7314, 0.1227, 0.6986, 0.1127, 0.7106, 0.08376, 0.7409, 0.09991, 0.5817, 0.1431, 0.5757, 0.08956, 0.6097, 0.08843, 0.6196, 0.1419, 0.7689, 0.134, 0.7314, 0.1227, 0.7409, 0.09991, 0.7753, 0.1183, 0.5855, 0.2005, 0.5817, 0.1431, 0.6196, 0.1419, 0.6256, 0.1992, 0.8095, 0.1463, 0.7689, 0.134, 0.7753, 0.1183, 0.8128, 0.1383, 0.5965, 0.4659, 0.6097, 0.4224, 0.6404, 0.4207, 0.6225, 0.4646, 0.6097, 0.08843, 0.5965, 0.0409, 0.6225, 0.0395, 0.6404, 0.08679, 0.7409, 0.09991, 0.7106, 0.08376, 0.7281, 0.05769, 0.7545, 0.07943, 0.6196, 0.1419, 0.6097, 0.08843, 0.6404, 0.08679, 0.6536, 0.14, 0.7753, 0.1183, 0.7409, 0.09991, 0.7545, 0.07943, 0.7848, 0.1042, 0.6256, 0.1992, 0.6196, 0.1419, 0.6536, 0.14, 0.6618, 0.1972, 0.8128, 0.1383, 0.7753, 0.1183, 0.7848, 0.1042, 0.8176, 0.1311, 0.6277, 0.2581, 0.6256, 0.1992, 0.6618, 0.1972, 0.6645, 0.2561, 0.817, 0.5846, 0.8378, 0.623, 0.8098, 0.5894, 0.6256, 0.3164, 0.6277, 0.2581, 0.6645, 0.2561, 0.6618, 0.3145, 0.797, 0.5486, 0.817, 0.5846, 0.8098, 0.5894, 0.7829, 0.558, 0.6196, 0.3719, 0.6256, 0.3164, 0.6618, 0.3145, 0.6536, 0.3701, 0.7786, 0.5162, 0.797, 0.5486, 0.7829, 0.558, 0.7581, 0.5299, 0.6097, 0.4224, 0.6196, 0.3719, 0.6536, 0.3701, 0.6404, 0.4207, 0.5965, 0.0409, 0.5803, 0.001096, 0.6008, 0.0, 0.6225, 0.0395, 0.8098, 0.5894, 0.8378, 0.623, 0.8037, 0.5955, 0.03697, 0.8699, 0.01537, 0.8155, 0.04591, 0.808, 0.06693, 0.8625, 0.7829, 0.558, 0.8098, 0.5894, 0.8037, 0.5955, 0.7709, 0.5699, 0.6536, 0.3701, 0.6618, 0.3145, 0.6925, 0.312, 0.6826, 0.3678, 0.7581, 0.5299, 0.7829, 0.558, 0.7709, 0.5699, 0.7407, 0.5472, 0.6404, 0.4207, 0.6536, 0.3701, 0.6826, 0.3678, 0.6664, 0.4187, 0.7364, 0.5063, 0.7581, 0.5299, 0.7407, 0.5472, 0.7142, 0.5284, 0.6225, 0.4646, 0.6404, 0.4207, 0.6664, 0.4187, 0.6447, 0.4628, 0.6404, 0.08679, 0.6225, 0.0395, 0.6447, 0.03772, 0.6664, 0.0847, 0.7545, 0.07943, 0.7281, 0.05769, 0.7502, 0.03553, 0.772, 0.06202, 0.6536, 0.14, 0.6404, 0.08679, 0.6664, 0.0847, 0.6826, 0.1377, 0.7848, 0.1042, 0.7545, 0.07943, 0.772, 0.06202, 0.7968, 0.09224, 0.6618, 0.1972, 0.6536, 0.14, 0.6826, 0.1377, 0.6925, 0.1948, 0.8176, 0.1311, 0.7848, 0.1042, 0.7968, 0.09224, 0.8237, 0.125, 0.01537, 0.8155, 9.322e-09, 0.7586, 0.02995, 0.7512, 0.04591, 0.808, 0.01546, 0.6396, 0.01749, 0.5891, 0.04266, 0.5823, 0.04507, 0.6315, 0.772, 0.06202, 0.7502, 0.03553, 0.7763, 0.01811, 0.7924, 0.04833, 0.01967, 0.6944, 0.01546, 0.6396, 0.04507, 0.6315, 0.05257, 0.6854, 0.7968, 0.09224, 0.772, 0.06202, 0.7924, 0.04833, 0.8109, 0.08282, 0.02995, 0.7512, 0.01967, 0.6944, 0.05257, 0.6854, 0.06487, 0.7416, 0.8237, 0.125, 0.7968, 0.09224, 0.8109, 0.08282, 0.8309, 0.1202, 0.04591, 0.808, 0.02995, 0.7512, 0.06487, 0.7416, 0.08151, 0.7982, 0.8037, 0.5955, 0.8378, 0.623, 0.7989, 0.6026, 0.06693, 0.8625, 0.04591, 0.808, 0.08151, 0.7982, 0.1018, 0.8529, 0.7709, 0.5699, 0.8037, 0.5955, 0.7989, 0.6026, 0.7615, 0.584, 0.0922, 0.9127, 0.06693, 0.8625, 0.1018, 0.8529, 0.1251, 0.9037, 0.7407, 0.5472, 0.7709, 0.5699, 0.7615, 0.584, 0.727, 0.5677, 0.1208, 0.9566, 0.0922, 0.9127, 0.1251, 0.9037, 0.1504, 0.9485, 0.01749, 0.5891, 0.02566, 0.5448, 0.04544, 0.5394, 0.04266, 0.5823, 0.1515, 0.9925, 0.1208, 0.9566, 0.1504, 0.9485, 0.1767, 0.9856, 0.1018, 0.8529, 0.08151, 0.7982, 0.1208, 0.7866, 0.1404, 0.8415, 0.7615, 0.584, 0.7989, 0.6026, 0.7956, 0.6106, 0.755, 0.5996, 0.1251, 0.9037, 0.1018, 0.8529, 0.1404, 0.8415, 0.1614, 0.8929, 0.727, 0.5677, 0.7615, 0.584, 0.755, 0.5996, 0.7176, 0.5904, 0.1504, 0.9485, 0.1251, 0.9037, 0.1614, 0.8929, 0.183, 0.9388, 0.04266, 0.5823, 0.04544, 0.5394, 0.06728, 0.5329, 0.07045, 0.574, 0.1767, 0.9856, 0.1504, 0.9485, 0.183, 0.9388, 0.2045, 0.9774, 0.04507, 0.6315, 0.04266, 0.5823, 0.07045, 0.574, 0.07774, 0.6219, 0.7924, 0.04833, 0.7763, 0.01811, 0.8053, 0.006116, 0.8152, 0.03891, 0.05257, 0.6854, 0.04507, 0.6315, 0.07774, 0.6219, 0.08887, 0.6746, 0.8109, 0.08282, 0.7924, 0.04833, 0.8152, 0.03891, 0.8265, 0.07632, 0.06487, 0.7416, 0.05257, 0.6854, 0.08887, 0.6746, 0.1034, 0.7302, 0.8309, 0.1202, 0.8109, 0.08282, 0.8265, 0.07632, 0.8389, 0.1169, 0.08151, 0.7982, 0.06487, 0.7416, 0.1034, 0.7302, 0.1208, 0.7866, 0.7989, 0.6026, 0.8378, 0.623, 0.7956, 0.6106, 0.8152, 0.03891, 0.8053, 0.006116, 0.836, -4.689e-08, 0.8394, 0.0341, 0.08887, 0.6746, 0.07774, 0.6219, 0.1122, 0.611, 0.1272, 0.6626, 0.8265, 0.07632, 0.8152, 0.03891, 0.8394, 0.0341, 0.8432, 0.07301, 0.1034, 0.7302, 0.08887, 0.6746, 0.1272, 0.6626, 0.1441, 0.7174, 0.8389, 0.1169, 0.8265, 0.07632, 0.8432, 0.07301, 0.8473, 0.1152, 0.1208, 0.7866, 0.1034, 0.7302, 0.1441, 0.7174, 0.1623, 0.7736, 0.7956, 0.6106, 0.8378, 0.623, 0.7939, 0.6191, 0.1404, 0.8415, 0.1208, 0.7866, 0.1623, 0.7736, 0.1811, 0.8287, 0.755, 0.5996, 0.7956, 0.6106, 0.7939, 0.6191, 0.7517, 0.6162, 0.1614, 0.8929, 0.1404, 0.8415, 0.1811, 0.8287, 0.1997, 0.8809, 0.7176, 0.5904, 0.755, 0.5996, 0.7517, 0.6162, 0.7128, 0.6145, 0.183, 0.9388, 0.1614, 0.8929, 0.1997, 0.8809, 0.2175, 0.928, 0.07045, 0.574, 0.06728, 0.5329, 0.09032, 0.5257, 0.09978, 0.5648, 0.2045, 0.9774, 0.183, 0.9388, 0.2175, 0.928, 0.2338, 0.9682, 0.07774, 0.6219, 0.07045, 0.574, 0.09978, 0.5648, 0.1122, 0.611, 0.1997, 0.8809, 0.1811, 0.8287, 0.2223, 0.815, 0.2386, 0.868, 0.7128, 0.6145, 0.7517, 0.6162, 0.7517, 0.6331, 0.7128, 0.639, 0.2175, 0.928, 0.1997, 0.8809, 0.2386, 0.868, 0.2525, 0.9163, 0.09978, 0.5648, 0.09032, 0.5257, 0.1137, 0.5179, 0.1295, 0.5549, 0.2338, 0.9682, 0.2175, 0.928, 0.2525, 0.9163, 0.2635, 0.9583, 0.1122, 0.611, 0.09978, 0.5648, 0.1295, 0.5549, 0.1472, 0.5994, 0.2479, 1.0, 0.2338, 0.9682, 0.2635, 0.9583, 0.2713, 0.9922, 0.1272, 0.6626, 0.1122, 0.611, 0.1472, 0.5994, 0.1661, 0.6497, 0.8432, 0.07301, 0.8394, 0.0341, 0.864, 0.0341, 0.8602, 0.07301, 0.1441, 0.7174, 0.1272, 0.6626, 0.1661, 0.6497, 0.1854, 0.7037, 0.8473, 0.1152, 0.8432, 0.07301, 0.8602, 0.07301, 0.856, 0.1152, 0.1623, 0.7736, 0.1441, 0.7174, 0.1854, 0.7037, 0.2044, 0.7596, 0.7939, 0.6191, 0.8378, 0.623, 0.7939, 0.6277, 0.1811, 0.8287, 0.1623, 0.7736, 0.2044, 0.7596, 0.2223, 0.815, 0.7517, 0.6162, 0.7939, 0.6191, 0.7939, 0.6277, 0.7517, 0.6331, 0.8602, 0.07301, 0.864, 0.0341, 0.8881, 0.03891, 0.8768, 0.07632, 0.1854, 0.7037, 0.1661, 0.6497, 0.204, 0.6364, 0.2256, 0.6896, 0.856, 0.1152, 0.8602, 0.07301, 0.8768, 0.07632, 0.8645, 0.1169, 0.2044, 0.7596, 0.1854, 0.7037, 0.2256, 0.6896, 0.2454, 0.7452, 0.7939, 0.6277, 0.8378, 0.623, 0.7956, 0.6362, 0.2223, 0.815, 0.2044, 0.7596, 0.2454, 0.7452, 0.2626, 0.8009, 0.7517, 0.6331, 0.7939, 0.6277, 0.7956, 0.6362, 0.755, 0.6497, 0.2386, 0.868, 0.2223, 0.815, 0.2626, 0.8009, 0.2765, 0.8547, 0.7128, 0.639, 0.7517, 0.6331, 0.755, 0.6497, 0.7176, 0.6631, 0.2525, 0.9163, 0.2386, 0.868, 0.2765, 0.8547, 0.2866, 0.9044, 0.1295, 0.5549, 0.1137, 0.5179, 0.1365, 0.5099, 0.1586, 0.5448, 0.2635, 0.9583, 0.2525, 0.9163, 0.2866, 0.9044, 0.2926, 0.9481, 0.1472, 0.5994, 0.1295, 0.5549, 0.1586, 0.5448, 0.1813, 0.5875, 0.864, 0.0341, 0.8673, -4.763e-08, 0.8981, 0.006116, 0.8881, 0.03891, 0.1661, 0.6497, 0.1472, 0.5994, 0.1813, 0.5875, 0.204, 0.6364, 0.7176, 0.6631, 0.755, 0.6497, 0.7615, 0.6653, 0.727, 0.6858, 0.2866, 0.9044, 0.2765, 0.8547, 0.312, 0.8416, 0.3186, 0.8926, 0.1586, 0.5448, 0.1365, 0.5099, 0.1579, 0.502, 0.1857, 0.5347, 0.2926, 0.9481, 0.2866, 0.9044, 0.3186, 0.8926, 0.3197, 0.9381, 0.1813, 0.5875, 0.1586, 0.5448, 0.1857, 0.5347, 0.2133, 0.5756, 0.8881, 0.03891, 0.8981, 0.006116, 0.9271, 0.01811, 0.9109, 0.04833, 0.204, 0.6364, 0.1813, 0.5875, 0.2133, 0.5756, 0.2395, 0.6233, 0.8768, 0.07632, 0.8881, 0.03891, 0.9109, 0.04833, 0.8925, 0.08282, 0.2256, 0.6896, 0.204, 0.6364, 0.2395, 0.6233, 0.2633, 0.6757, 0.8645, 0.1169, 0.8768, 0.07632, 0.8925, 0.08282, 0.8725, 0.1202, 0.2454, 0.7452, 0.2256, 0.6896, 0.2633, 0.6757, 0.2838, 0.731, 0.7956, 0.6362, 0.8378, 0.623, 0.7989, 0.6441, 0.2626, 0.8009, 0.2454, 0.7452, 0.2838, 0.731, 0.3003, 0.787, 0.755, 0.6497, 0.7956, 0.6362, 0.7989, 0.6441, 0.7615, 0.6653, 0.2765, 0.8547, 0.2626, 0.8009, 0.3003, 0.787, 0.312, 0.8416, 0.2633, 0.6757, 0.2395, 0.6233, 0.2712, 0.6108, 0.297, 0.6625, 0.8725, 0.1202, 0.8925, 0.08282, 0.9066, 0.09224, 0.8797, 0.125, 0.2838, 0.731, 0.2633, 0.6757, 0.297, 0.6625, 0.3182, 0.7175, 0.7989, 0.6441, 0.8378, 0.623, 0.8037, 0.6513, 0.3003, 0.787, 0.2838, 0.731, 0.3182, 0.7175, 0.334, 0.7738, 0.7615, 0.6653, 0.7989, 0.6441, 0.8037, 0.6513, 0.7709, 0.6794, 0.312, 0.8416, 0.3003, 0.787, 0.334, 0.7738, 0.3438, 0.8291, 0.727, 0.6858, 0.7615, 0.6653, 0.7709, 0.6794, 0.7407, 0.7062, 0.3186, 0.8926, 0.312, 0.8416, 0.3438, 0.8291, 0.3472, 0.8814, 0.6968, 0.7047, 0.727, 0.6858, 0.7407, 0.7062, 0.7142, 0.7307, 0.3197, 0.9381, 0.3186, 0.8926, 0.3472, 0.8814, 0.344, 0.9286, 0.2133, 0.5756, 0.1857, 0.5347, 0.21, 0.5252, 0.2419, 0.5644, 0.9109, 0.04833, 0.9271, 0.01811, 0.9531, 0.03553, 0.9314, 0.06202, 0.2395, 0.6233, 0.2133, 0.5756, 0.2419, 0.5644, 0.2712, 0.6108, 0.8925, 0.08282, 0.9109, 0.04833, 0.9314, 0.06202, 0.9066, 0.09224, 0.3766, 0.8847, 0.3605, 0.8317, 0.3894, 0.8294, 0.4027, 0.8827, 0.7142, 0.7307, 0.7407, 0.7062, 0.7581, 0.7236, 0.7364, 0.7528, 0.3984, 0.9317, 0.3766, 0.8847, 0.4027, 0.8827, 0.4205, 0.9299, 0.2419, 0.5644, 0.21, 0.5252, 0.2305, 0.5165, 0.2659, 0.5542, 0.9314, 0.06202, 0.9531, 0.03553, 0.9753, 0.05769, 0.9488, 0.07943, 0.2712, 0.6108, 0.2419, 0.5644, 0.2659, 0.5542, 0.298, 0.5995, 0.9066, 0.09224, 0.9314, 0.06202, 0.9488, 0.07943, 0.9186, 0.1042, 0.297, 0.6625, 0.2712, 0.6108, 0.298, 0.5995, 0.3254, 0.6504, 0.8797, 0.125, 0.9066, 0.09224, 0.9186, 0.1042, 0.8858, 0.1311, 0.3182, 0.7175, 0.297, 0.6625, 0.3254, 0.6504, 0.3472, 0.7052, 0.8037, 0.6513, 0.8378, 0.623, 0.8098, 0.6574, 0.3505, 0.7747, 0.3472, 0.7158, 0.3785, 0.7133, 0.3813, 0.7722, 0.7709, 0.6794, 0.8037, 0.6513, 0.8098, 0.6574, 0.7829, 0.6914, 0.3605, 0.8317, 0.3505, 0.7747, 0.3813, 0.7722, 0.3894, 0.8294, 0.7407, 0.7062, 0.7709, 0.6794, 0.7829, 0.6914, 0.7581, 0.7236, 0.8858, 0.1311, 0.9186, 0.1042, 0.928, 0.1183, 0.8906, 0.1383, 0.3785, 0.7133, 0.3813, 0.6549, 0.4174, 0.653, 0.4154, 0.7113, 0.8098, 0.6574, 0.8378, 0.623, 0.817, 0.6622, 0.3813, 0.7722, 0.3785, 0.7133, 0.4154, 0.7113, 0.4174, 0.7703, 0.7829, 0.6914, 0.8098, 0.6574, 0.817, 0.6622, 0.797, 0.7008, 0.3894, 0.8294, 0.3813, 0.7722, 0.4174, 0.7703, 0.4235, 0.8276, 0.7581, 0.7236, 0.7829, 0.6914, 0.797, 0.7008, 0.7786, 0.7372, 0.4027, 0.8827, 0.3894, 0.8294, 0.4235, 0.8276, 0.4333, 0.881, 0.7364, 0.7528, 0.7581, 0.7236, 0.7786, 0.7372, 0.7624, 0.7702, 0.4205, 0.9299, 0.4027, 0.8827, 0.4333, 0.881, 0.4466, 0.9285, 0.4027, 0.5487, 0.4205, 0.5049, 0.4466, 0.5035, 0.4333, 0.5471, 0.9488, 0.07943, 0.9753, 0.05769, 0.9927, 0.08376, 0.9625, 0.09991, 0.3894, 0.5994, 0.4027, 0.5487, 0.4333, 0.5471, 0.4235, 0.5975, 0.9186, 0.1042, 0.9488, 0.07943, 0.9625, 0.09991, 0.928, 0.1183, 0.3813, 0.6549, 0.3894, 0.5994, 0.4235, 0.5975, 0.4174, 0.653, 0.7624, 0.7702, 0.7786, 0.7372, 0.8013, 0.7466, 0.7914, 0.7821, 0.4466, 0.9285, 0.4333, 0.881, 0.4674, 0.8799, 0.4756, 0.9276, 0.4333, 0.5471, 0.4466, 0.5035, 0.4756, 0.5025, 0.4674, 0.5459, 0.4627, 0.9683, 0.4466, 0.9285, 0.4756, 0.9276, 0.4855, 0.9676, 0.4235, 0.5975, 0.4333, 0.5471, 0.4674, 0.5459, 0.4613, 0.5963, 0.928, 0.1183, 0.9625, 0.09991, 0.9719, 0.1227, 0.9345, 0.134, 0.4174, 0.653, 0.4235, 0.5975, 0.4613, 0.5963, 0.4576, 0.6517, 0.8906, 0.1383, 0.928, 0.1183, 0.9345, 0.134, 0.8939, 0.1463, 0.4154, 0.7113, 0.4174, 0.653, 0.4576, 0.6517, 0.4563, 0.71, 0.817, 0.6622, 0.8378, 0.623, 0.825, 0.6655, 0.4174, 0.7703, 0.4154, 0.7113, 0.4563, 0.71, 0.4576, 0.769, 0.797, 0.7008, 0.817, 0.6622, 0.825, 0.6655, 0.8127, 0.7073, 0.4235, 0.8276, 0.4174, 0.7703, 0.4576, 0.769, 0.4613, 0.8263, 0.7786, 0.7372, 0.797, 0.7008, 0.8127, 0.7073, 0.8013, 0.7466, 0.4333, 0.881, 0.4235, 0.8276, 0.4613, 0.8263, 0.4674, 0.8799, 0.4563, 0.71, 0.4576, 0.6517, 0.5002, 0.651, 0.4998, 0.7093, 0.825, 0.6655, 0.8378, 0.623, 0.8335, 0.6672, 0.4576, 0.769, 0.4563, 0.71, 0.4998, 0.7093, 0.5002, 0.7683, 0.8127, 0.7073, 0.825, 0.6655, 0.8335, 0.6672, 0.8293, 0.7106, 0.4613, 0.8263, 0.4576, 0.769, 0.5002, 0.7683, 0.5015, 0.8257, 0.8013, 0.7466, 0.8127, 0.7073, 0.8293, 0.7106, 0.8255, 0.7514, 0.4674, 0.8799, 0.4613, 0.8263, 0.5015, 0.8257, 0.5035, 0.8793, 0.7914, 0.7821, 0.8013, 0.7466, 0.8255, 0.7514, 0.8221, 0.7882, 0.4756, 0.9276, 0.4674, 0.8799, 0.5035, 0.8793, 0.5063, 0.9271, 0.4674, 0.5459, 0.4756, 0.5025, 0.5063, 0.502, 0.5035, 0.5453, 0.4855, 0.9676, 0.4756, 0.9276, 0.5063, 0.9271, 0.5097, 0.9672, 0.4613, 0.5963, 0.4674, 0.5459, 0.5035, 0.5453, 0.5015, 0.5956, 0.9345, 0.134, 0.9719, 0.1227, 0.9767, 0.1468, 0.9378, 0.1507, 0.4576, 0.6517, 0.4613, 0.5963, 0.5015, 0.5956, 0.5002, 0.651, 0.8939, 0.1463, 0.9345, 0.134, 0.9378, 0.1507, 0.8956, 0.1548, 0.5063, 0.9271, 0.5035, 0.8793, 0.5404, 0.8793, 0.5376, 0.9271, 0.5035, 0.5453, 0.5063, 0.502, 0.5376, 0.502, 0.5404, 0.5453, 0.5097, 0.9672, 0.5063, 0.9271, 0.5376, 0.9271, 0.5343, 0.9672, 0.5015, 0.5956, 0.5035, 0.5453, 0.5404, 0.5453, 0.5425, 0.5956, 0.9378, 0.1507, 0.9767, 0.1468, 0.9767, 0.1715, 0.9378, 0.1676, 0.5002, 0.651, 0.5015, 0.5956, 0.5425, 0.5956, 0.5437, 0.651, 0.8956, 0.1548, 0.9378, 0.1507, 0.9378, 0.1676, 0.8956, 0.1635, 0.4998, 0.7093, 0.5002, 0.651, 0.5437, 0.651, 0.5441, 0.7093, 0.8335, 0.6672, 0.8378, 0.623, 0.8421, 0.6672, 0.5002, 0.7683, 0.4998, 0.7093, 0.5441, 0.7093, 0.5437, 0.7683, 0.8293, 0.7106, 0.8335, 0.6672, 0.8421, 0.6672, 0.8463, 0.7106, 0.5015, 0.8257, 0.5002, 0.7683, 0.5437, 0.7683, 0.5425, 0.8257, 0.8255, 0.7514, 0.8293, 0.7106, 0.8463, 0.7106, 0.8501, 0.7514, 0.5035, 0.8793, 0.5015, 0.8257, 0.5425, 0.8257, 0.5404, 0.8793, 0.8221, 0.7882, 0.8255, 0.7514, 0.8501, 0.7514, 0.8535, 0.7882, 0.5437, 0.7683, 0.5441, 0.7093, 0.5876, 0.71, 0.5864, 0.769, 0.8463, 0.7106, 0.8421, 0.6672, 0.8506, 0.6655, 0.8629, 0.7073, 0.5425, 0.8257, 0.5437, 0.7683, 0.5864, 0.769, 0.5826, 0.8263, 0.8501, 0.7514, 0.8463, 0.7106, 0.8629, 0.7073, 0.8743, 0.7466, 0.5404, 0.8793, 0.5425, 0.8257, 0.5826, 0.8263, 0.5766, 0.8799, 0.8535, 0.7882, 0.8501, 0.7514, 0.8743, 0.7466, 0.8842, 0.7821, 0.5376, 0.9271, 0.5404, 0.8793, 0.5766, 0.8799, 0.5684, 0.9276, 0.5404, 0.5453, 0.5376, 0.502, 0.5684, 0.5025, 0.5766, 0.5459, 0.5343, 0.9672, 0.5376, 0.9271, 0.5684, 0.9276, 0.5584, 0.9676, 0.5425, 0.5956, 0.5404, 0.5453, 0.5766, 0.5459, 0.5826, 0.5963, 0.9378, 0.1676, 0.9767, 0.1715, 0.9719, 0.1956, 0.9345, 0.1843, 0.5437, 0.651, 0.5425, 0.5956, 0.5826, 0.5963, 0.5864, 0.6517, 0.8956, 0.1635, 0.9378, 0.1676, 0.9345, 0.1843, 0.8939, 0.1719, 0.5441, 0.7093, 0.5437, 0.651, 0.5864, 0.6517, 0.5876, 0.71, 0.8421, 0.6672, 0.8378, 0.623, 0.8506, 0.6655, 0.5584, 0.9676, 0.5684, 0.9276, 0.5974, 0.9285, 0.5812, 0.9683, 0.5826, 0.5963, 0.5766, 0.5459, 0.6106, 0.5471, 0.6205, 0.5975, 0.9345, 0.1843, 0.9719, 0.1956, 0.9625, 0.2184, 0.928, 0.1999, 0.5864, 0.6517, 0.5826, 0.5963, 0.6205, 0.5975, 0.6265, 0.653, 0.8939, 0.1719, 0.9345, 0.1843, 0.928, 0.1999, 0.8906, 0.1799, 0.5876, 0.71, 0.5864, 0.6517, 0.6265, 0.653, 0.6286, 0.7113, 0.8506, 0.6655, 0.8378, 0.623, 0.8586, 0.6622, 0.8858, 0.1871, 0.8797, 0.1932, 0.8725, 0.198, 0.8645, 0.2014, 0.856, 0.203, 0.8473, 0.203, 0.8389, 0.2014, 0.8309, 0.198, 0.8237, 0.1932, 0.8176, 0.1871, 0.8128, 0.1799, 0.8095, 0.1719, 0.8078, 0.1635, 0.8078, 0.1548, 0.8095, 0.1463, 0.8128, 0.1383, 0.8176, 0.1311, 0.8237, 0.125, 0.8309, 0.1202, 0.8389, 0.1169, 0.8473, 0.1152, 0.856, 0.1152, 0.8645, 0.1169, 0.8725, 0.1202, 0.8797, 0.125, 0.8858, 0.1311, 0.8906, 0.1383, 0.8939, 0.1463, 0.8956, 0.1548, 0.8956, 0.1635, 0.8939, 0.1719, 0.8906, 0.1799, 0.5864, 0.769, 0.5876, 0.71, 0.6286, 0.7113, 0.6265, 0.7703, 0.8629, 0.7073, 0.8506, 0.6655, 0.8586, 0.6622, 0.8786, 0.7008, 0.5826, 0.8263, 0.5864, 0.769, 0.6265, 0.7703, 0.6205, 0.8276, 0.8743, 0.7466, 0.8629, 0.7073, 0.8786, 0.7008, 0.897, 0.7372, 0.5766, 0.8799, 0.5826, 0.8263, 0.6205, 0.8276, 0.6106, 0.881, 0.8842, 0.7821, 0.8743, 0.7466, 0.897, 0.7372, 0.9132, 0.7702, 0.5684, 0.9276, 0.5766, 0.8799, 0.6106, 0.881, 0.5974, 0.9285, 0.5766, 0.5459, 0.5684, 0.5025, 0.5974, 0.5035, 0.6106, 0.5471])
me_sphere.materials.append(mat_leaves)
me_sphere.update()

# ---- objects
ob_potplant_leaves_rigid = bpy.data.objects.new('potplant_leaves-rigid', me_sphere)

# ---- transforms, parenting, visibility, modifiers, constraints
ob_potplant_leaves_rigid.location = (0.0, 0.0, 0.0)

# ---- collection membership
col_collection.objects.link(ob_potplant_leaves_rigid)

# ---- scene / render settings (as saved in the file)
scene.frame_start = 1; scene.frame_end = 250; scene.frame_set(1)
scene.render.engine = 'BLENDER_EEVEE_NEXT'
bpy.context.view_layer.update()

# ---- added for rendering (the .blend has no active camera and no usable light): camera, sun
cam_auto = bpy.data.cameras.new('AutoCamera')
cam_auto.lens = 50.0
cam_auto.sensor_width = 36.0
cam_auto.clip_end = 1000.0
ob_auto_camera = bpy.data.objects.new('AutoCamera', cam_auto)
scene.collection.objects.link(ob_auto_camera)
ob_auto_camera.location = (2.68531, -3.22237, 2.15785)
ob_auto_camera.rotation_euler = (1.09748, -7.21219e-08, 0.694738)
scene.camera = ob_auto_camera
light_auto_sun = bpy.data.lights.new('AutoSun', 'SUN')
light_auto_sun.energy = 3.0
light_auto_sun.angle = 0.0523599
ob_auto_sun = bpy.data.objects.new('AutoSun', light_auto_sun)
scene.collection.objects.link(ob_auto_sun)
ob_auto_sun.rotation_euler = (0.872665, 0.174533, 0.523599)
bpy.context.view_layer.update()
